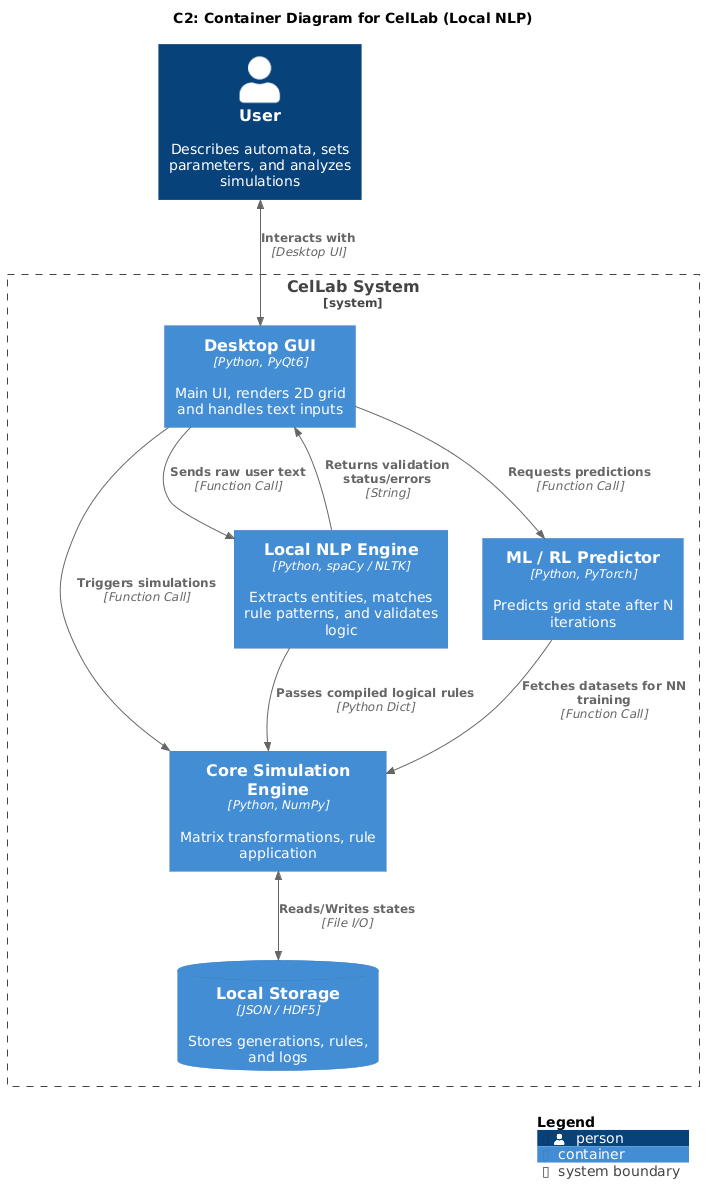

The diagram above was rendered by PlantUML. Its source (embedded in the PNG):
@startuml
!include <C4/C4_Container.puml>

title C2: Container Diagram for CelLab (Local NLP)

Person(user, "User", "Describes automata, sets parameters, and analyzes simulations")

System_Boundary(cellab_boundary, "CelLab System") {
    Container(gui, "Desktop GUI", "Python, PyQt6", "Main UI, renders 2D grid and handles text inputs")
    Container(nlp, "Local NLP Engine", "Python, spaCy / NLTK", "Extracts entities, matches rule patterns, and validates logic")
    Container(core, "Core Simulation Engine", "Python, NumPy", "Matrix transformations, rule application")
    Container(ml, "ML / RL Predictor", "Python, PyTorch", "Predicts grid state after N iterations")
    ContainerDb(storage, "Local Storage", "JSON / HDF5", "Stores generations, rules, and logs")
}

BiRel(user, gui, "Interacts with", "Desktop UI")
Rel(gui, nlp, "Sends raw user text", "Function Call")
Rel(nlp, gui, "Returns validation status/errors", "String")
Rel(nlp, core, "Passes compiled logical rules", "Python Dict")

Rel(gui, core, "Triggers simulations", "Function Call")
BiRel(core, storage, "Reads/Writes states", "File I/O")

Rel(gui, ml, "Requests predictions", "Function Call")
Rel(ml, core, "Fetches datasets for NN training", "Function Call")

SHOW_LEGEND()
@enduml